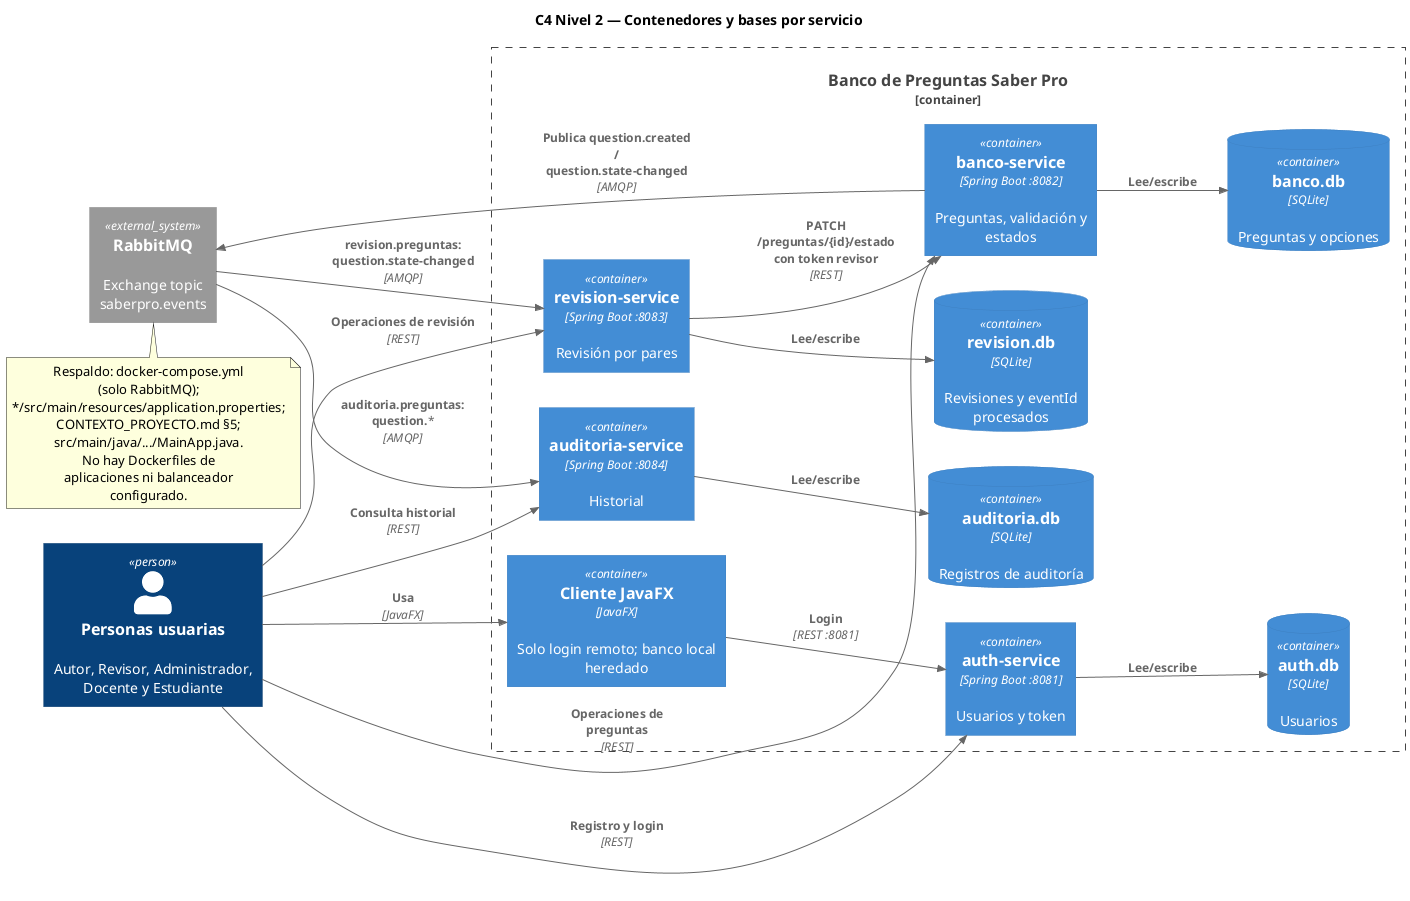

The diagram above was rendered by PlantUML. Its source (embedded in the PNG):
@startuml
!include https://raw.githubusercontent.com/plantuml-stdlib/C4-PlantUML/master/C4_Container.puml
LAYOUT_LEFT_RIGHT()
title C4 Nivel 2 — Contenedores y bases por servicio
Person(actor, "Personas usuarias", "Autor, Revisor, Administrador, Docente y Estudiante")
Container_Boundary(system, "Banco de Preguntas Saber Pro") {
  Container(ui, "Cliente JavaFX", "JavaFX", "Solo login remoto; banco local heredado")
  Container(auth, "auth-service", "Spring Boot :8081", "Usuarios y token")
  Container(banco, "banco-service", "Spring Boot :8082", "Preguntas, validación y estados")
  Container(rev, "revision-service", "Spring Boot :8083", "Revisión por pares")
  Container(aud, "auditoria-service", "Spring Boot :8084", "Historial")
  ContainerDb(authdb, "auth.db", "SQLite", "Usuarios")
  ContainerDb(bancodb, "banco.db", "SQLite", "Preguntas y opciones")
  ContainerDb(revdb, "revision.db", "SQLite", "Revisiones y eventId procesados")
  ContainerDb(auddb, "auditoria.db", "SQLite", "Registros de auditoría")
}
System_Ext(rabbit, "RabbitMQ", "Exchange topic saberpro.events")
Rel(actor, ui, "Usa", "JavaFX")
Rel(ui, auth, "Login", "REST :8081")
Rel(actor, auth, "Registro y login", "REST")
Rel(actor, banco, "Operaciones de preguntas", "REST")
Rel(actor, rev, "Operaciones de revisión", "REST")
Rel(actor, aud, "Consulta historial", "REST")
Rel(auth, authdb, "Lee/escribe")
Rel(banco, bancodb, "Lee/escribe")
Rel(rev, revdb, "Lee/escribe")
Rel(aud, auddb, "Lee/escribe")
Rel(banco, rabbit, "Publica question.created / question.state-changed", "AMQP")
Rel(rabbit, rev, "revision.preguntas: question.state-changed", "AMQP")
Rel(rabbit, aud, "auditoria.preguntas: question.*", "AMQP")
Rel(rev, banco, "PATCH /preguntas/{id}/estado con token revisor", "REST")
note bottom
Respaldo: docker-compose.yml (solo RabbitMQ); */src/main/resources/application.properties; CONTEXTO_PROYECTO.md §5; src/main/java/.../MainApp.java.
No hay Dockerfiles de aplicaciones ni balanceador configurado.
end note
@enduml